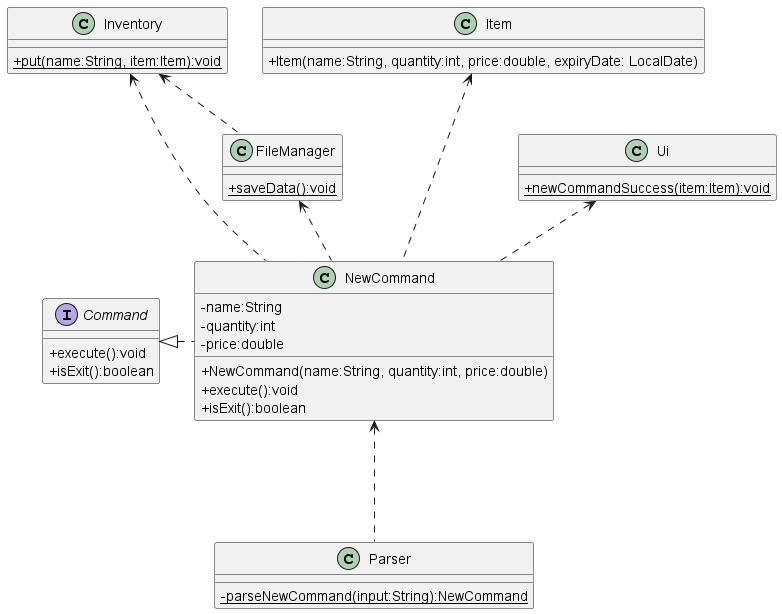

The diagram above was rendered by PlantUML. Its source (embedded in the PNG):
@startuml
'https://plantuml.com/class-diagram
skinparam classAttributeIconSize 0

abstract class Command
class Inventory
class Item
class NewCommand
class Parser
class Ui
class FileManager

Command <|. NewCommand
Item <... NewCommand
Ui <.. NewCommand
Inventory <.. NewCommand
NewCommand <... Parser
FileManager <.. NewCommand
Inventory <.. FileManager

interface Command {
    +execute():void
    +isExit():boolean
}

class NewCommand {
    -name:String
    -quantity:int
    -price:double
    +NewCommand(name:String, quantity:int, price:double)
    +execute():void
    +isExit():boolean
}

class Item {
    +Item(name:String, quantity:int, price:double, expiryDate: LocalDate)
}

class Inventory {
    {static}+put(name:String, item:Item):void
}

class Ui {
    {static}+newCommandSuccess(item:Item):void
}

class Parser {
    {static}-parseNewCommand(input:String):NewCommand
}

class FileManager {
    {static}+saveData():void
}

@enduml